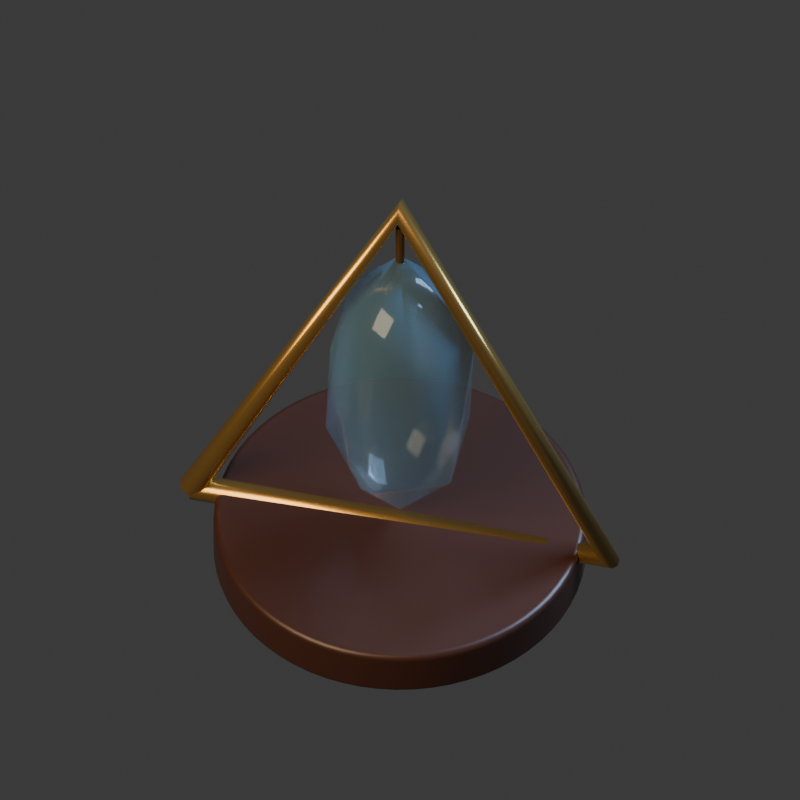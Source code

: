 # Source: oracle-prism-v1.blend  (saved by Blender 5.2.44; exported with 4.5.12 LTS)
import bpy
from mathutils import Matrix  # noqa: F401  (used for matrix-valued properties, if any)

bpy.ops.wm.read_factory_settings(use_empty=True)
scene = bpy.context.scene
scene.name = 'Scene'

# ---- collections
col_collection = bpy.data.collections.new('Collection'); scene.collection.children.link(col_collection)

# ---- materials (node trees are filled in below, after node groups)
mat_dark_turned_walnut = bpy.data.materials.new('Dark turned walnut')
mat_burnished_edges = bpy.data.materials.new('Burnished edges')
mat_crystal_glass = bpy.data.materials.new('Crystal glass')
mat_aged_bronze = bpy.data.materials.new('Aged bronze')

# ---- material node trees
mat_dark_turned_walnut.use_nodes = True; mat_dark_turned_walnut.node_tree.nodes.clear()
_N = mat_dark_turned_walnut.node_tree.nodes; _L = mat_dark_turned_walnut.node_tree.links
n0 = _N.new('ShaderNodeBsdfPrincipled'); n0.name = 'Principled BSDF'; n0.location = (-200, 100)
n0.inputs[0].default_value = (0.06, 0.022, 0.014, 1.0)
n0.inputs[1].default_value = 0.05
n0.inputs[2].default_value = 0.37
n0.inputs[10].default_value = 0.005
n1 = _N.new('ShaderNodeOutputMaterial'); n1.name = 'Material Output'; n1.location = (200, 100)
_L.new(n0.outputs[0], n1.inputs[0])
n1.is_active_output = True
mat_burnished_edges.use_nodes = True; mat_burnished_edges.node_tree.nodes.clear()
_N = mat_burnished_edges.node_tree.nodes; _L = mat_burnished_edges.node_tree.links
n0 = _N.new('ShaderNodeBsdfPrincipled'); n0.name = 'Principled BSDF'; n0.location = (-200, 100)
n0.inputs[0].default_value = (0.66, 0.4, 0.12, 1.0)
n0.inputs[1].default_value = 0.88
n0.inputs[2].default_value = 0.27
n0.inputs[10].default_value = 0.005
n1 = _N.new('ShaderNodeOutputMaterial'); n1.name = 'Material Output'; n1.location = (200, 100)
_L.new(n0.outputs[0], n1.inputs[0])
n1.is_active_output = True
mat_crystal_glass.use_nodes = True; mat_crystal_glass.node_tree.nodes.clear()
_N = mat_crystal_glass.node_tree.nodes; _L = mat_crystal_glass.node_tree.links
n0 = _N.new('ShaderNodeBsdfPrincipled'); n0.name = 'Principled BSDF'; n0.location = (-200, 100)
n0.inputs[0].default_value = (0.13, 0.29, 0.4, 1.0)
n0.inputs[1].default_value = 0.05
n0.inputs[2].default_value = 0.12
n0.inputs[4].default_value = 0.48
n0.inputs[10].default_value = 0.005
n0.inputs[18].default_value = 0.35
n0.inputs[19].default_value = 0.6
n1 = _N.new('ShaderNodeOutputMaterial'); n1.name = 'Material Output'; n1.location = (200, 100)
_L.new(n0.outputs[0], n1.inputs[0])
n1.is_active_output = True
mat_aged_bronze.use_nodes = True; mat_aged_bronze.node_tree.nodes.clear()
_N = mat_aged_bronze.node_tree.nodes; _L = mat_aged_bronze.node_tree.links
n0 = _N.new('ShaderNodeBsdfPrincipled'); n0.name = 'Principled BSDF'; n0.location = (-200, 100)
n0.inputs[0].default_value = (0.32, 0.17, 0.055, 1.0)
n0.inputs[1].default_value = 0.82
n0.inputs[2].default_value = 0.34
n0.inputs[10].default_value = 0.005
n1 = _N.new('ShaderNodeOutputMaterial'); n1.name = 'Material Output'; n1.location = (200, 100)
_L.new(n0.outputs[0], n1.inputs[0])
n1.is_active_output = True

# ---- world
world_world = bpy.data.worlds.new('World'); scene.world = world_world
world_world.use_nodes = True; world_world.node_tree.nodes.clear()
_N = world_world.node_tree.nodes; _L = world_world.node_tree.links
n0 = _N.new('ShaderNodeOutputWorld'); n0.name = 'World Output'; n0.location = (200, 100)
n1 = _N.new('ShaderNodeBackground'); n1.name = 'Background'; n1.location = (-200, 100)
n1.inputs[0].default_value = (0.05088, 0.05088, 0.05088, 1.0)
_L.new(n1.outputs[0], n0.inputs[0])
n0.is_active_output = True
world_world.color = (0.05088, 0.05088, 0.05088)
world_world.sun_shadow_jitter_overblur = 0.0

# ---- cameras
cam_camera_007 = bpy.data.cameras.new('Camera.007')
cam_camera_007.type = 'ORTHO'
cam_camera_007.ortho_scale = 2.1

# ---- lights
light_area_012 = bpy.data.lights.new('Area.012', 'AREA')
light_area_012.color = (1.0, 0.73, 0.43)
light_area_012.energy = 450.0
light_area_012.size = 4.0
light_area_012.size_y = 1.0
light_area_013 = bpy.data.lights.new('Area.013', 'AREA')
light_area_013.color = (0.4, 0.64, 1.0)
light_area_013.energy = 500.0
light_area_013.size = 3.0
light_area_013.size_y = 1.0

# ---- meshes
me_cylinder_002 = bpy.data.meshes.new('Cylinder.002')
me_cylinder_002.from_pydata([(0.0, 0.49, -0.07), (0.0, 0.49, 0.07), (0.04803, 0.4876, -0.07), (0.04803, 0.4876, 0.07), (0.09559, 0.4806, -0.07), (0.09559, 0.4806, 0.07), (0.1422, 0.4689, -0.07), (0.1422, 0.4689, 0.07), (0.1875, 0.4527, -0.07), (0.1875, 0.4527, 0.07), (0.231, 0.4321, -0.07), (0.231, 0.4321, 0.07), (0.2722, 0.4074, -0.07), (0.2722, 0.4074, 0.07), (0.3109, 0.3788, -0.07), (0.3109, 0.3788, 0.07), (0.3465, 0.3465, -0.07), (0.3465, 0.3465, 0.07), (0.3788, 0.3109, -0.07), (0.3788, 0.3109, 0.07), (0.4074, 0.2722, -0.07), (0.4074, 0.2722, 0.07), (0.4321, 0.231, -0.07), (0.4321, 0.231, 0.07), (0.4527, 0.1875, -0.07), (0.4527, 0.1875, 0.07), (0.4689, 0.1422, -0.07), (0.4689, 0.1422, 0.07), (0.4806, 0.09559, -0.07), (0.4806, 0.09559, 0.07), (0.4876, 0.04803, -0.07), (0.4876, 0.04803, 0.07), (0.49, 0.0, -0.07), (0.49, 0.0, 0.07), (0.4876, -0.04803, -0.07), (0.4876, -0.04803, 0.07), (0.4806, -0.09559, -0.07), (0.4806, -0.09559, 0.07), (0.4689, -0.1422, -0.07), (0.4689, -0.1422, 0.07), (0.4527, -0.1875, -0.07), (0.4527, -0.1875, 0.07), (0.4321, -0.231, -0.07), (0.4321, -0.231, 0.07), (0.4074, -0.2722, -0.07), (0.4074, -0.2722, 0.07), (0.3788, -0.3109, -0.07), (0.3788, -0.3109, 0.07), (0.3465, -0.3465, -0.07), (0.3465, -0.3465, 0.07), (0.3109, -0.3788, -0.07), (0.3109, -0.3788, 0.07), (0.2722, -0.4074, -0.07), (0.2722, -0.4074, 0.07), (0.231, -0.4321, -0.07), (0.231, -0.4321, 0.07), (0.1875, -0.4527, -0.07), (0.1875, -0.4527, 0.07), (0.1422, -0.4689, -0.07), (0.1422, -0.4689, 0.07), (0.09559, -0.4806, -0.07), (0.09559, -0.4806, 0.07), (0.04803, -0.4876, -0.07), (0.04803, -0.4876, 0.07), (0.0, -0.49, -0.07), (0.0, -0.49, 0.07), (-0.04803, -0.4876, -0.07), (-0.04803, -0.4876, 0.07), (-0.09559, -0.4806, -0.07), (-0.09559, -0.4806, 0.07), (-0.1422, -0.4689, -0.07), (-0.1422, -0.4689, 0.07), (-0.1875, -0.4527, -0.07), (-0.1875, -0.4527, 0.07), (-0.231, -0.4321, -0.07), (-0.231, -0.4321, 0.07), (-0.2722, -0.4074, -0.07), (-0.2722, -0.4074, 0.07), (-0.3109, -0.3788, -0.07), (-0.3109, -0.3788, 0.07), (-0.3465, -0.3465, -0.07), (-0.3465, -0.3465, 0.07), (-0.3788, -0.3109, -0.07), (-0.3788, -0.3109, 0.07), (-0.4074, -0.2722, -0.07), (-0.4074, -0.2722, 0.07), (-0.4321, -0.231, -0.07), (-0.4321, -0.231, 0.07), (-0.4527, -0.1875, -0.07), (-0.4527, -0.1875, 0.07), (-0.4689, -0.1422, -0.07), (-0.4689, -0.1422, 0.07), (-0.4806, -0.09559, -0.07), (-0.4806, -0.09559, 0.07), (-0.4876, -0.04803, -0.07), (-0.4876, -0.04803, 0.07), (-0.49, 0.0, -0.07), (-0.49, 0.0, 0.07), (-0.4876, 0.04803, -0.07), (-0.4876, 0.04803, 0.07), (-0.4806, 0.09559, -0.07), (-0.4806, 0.09559, 0.07), (-0.4689, 0.1422, -0.07), (-0.4689, 0.1422, 0.07), (-0.4527, 0.1875, -0.07), (-0.4527, 0.1875, 0.07), (-0.4321, 0.231, -0.07), (-0.4321, 0.231, 0.07), (-0.4074, 0.2722, -0.07), (-0.4074, 0.2722, 0.07), (-0.3788, 0.3109, -0.07), (-0.3788, 0.3109, 0.07), (-0.3465, 0.3465, -0.07), (-0.3465, 0.3465, 0.07), (-0.3109, 0.3788, -0.07), (-0.3109, 0.3788, 0.07), (-0.2722, 0.4074, -0.07), (-0.2722, 0.4074, 0.07), (-0.231, 0.4321, -0.07), (-0.231, 0.4321, 0.07), (-0.1875, 0.4527, -0.07), (-0.1875, 0.4527, 0.07), (-0.1422, 0.4689, -0.07), (-0.1422, 0.4689, 0.07), (-0.09559, 0.4806, -0.07), (-0.09559, 0.4806, 0.07), (-0.04803, 0.4876, -0.07), (-0.04803, 0.4876, 0.07)], [], [(0, 1, 3, 2), (2, 3, 5, 4), (4, 5, 7, 6), (6, 7, 9, 8), (8, 9, 11, 10), (10, 11, 13, 12), (12, 13, 15, 14), (14, 15, 17, 16), (16, 17, 19, 18), (18, 19, 21, 20), (20, 21, 23, 22), (22, 23, 25, 24), (24, 25, 27, 26), (26, 27, 29, 28), (28, 29, 31, 30), (30, 31, 33, 32), (32, 33, 35, 34), (34, 35, 37, 36), (36, 37, 39, 38), (38, 39, 41, 40), (40, 41, 43, 42), (42, 43, 45, 44), (44, 45, 47, 46), (46, 47, 49, 48), (48, 49, 51, 50), (50, 51, 53, 52), (52, 53, 55, 54), (54, 55, 57, 56), (56, 57, 59, 58), (58, 59, 61, 60), (60, 61, 63, 62), (62, 63, 65, 64), (64, 65, 67, 66), (66, 67, 69, 68), (68, 69, 71, 70), (70, 71, 73, 72), (72, 73, 75, 74), (74, 75, 77, 76), (76, 77, 79, 78), (78, 79, 81, 80), (80, 81, 83, 82), (82, 83, 85, 84), (84, 85, 87, 86), (86, 87, 89, 88), (88, 89, 91, 90), (90, 91, 93, 92), (92, 93, 95, 94), (94, 95, 97, 96), (96, 97, 99, 98), (98, 99, 101, 100), (100, 101, 103, 102), (102, 103, 105, 104), (104, 105, 107, 106), (106, 107, 109, 108), (108, 109, 111, 110), (110, 111, 113, 112), (112, 113, 115, 114), (114, 115, 117, 116), (116, 117, 119, 118), (118, 119, 121, 120), (120, 121, 123, 122), (122, 123, 125, 124), (3, 1, 127, 125, 123, 121, 119, 117, 115, 113, 111, 109, 107, 105, 103, 101, 99, 97, 95, 93, 91, 89, 87, 85, 83, 81, 79, 77, 75, 73, 71, 69, 67, 65, 63, 61, 59, 57, 55, 53, 51, 49, 47, 45, 43, 41, 39, 37, 35, 33, 31, 29, 27, 25, 23, 21, 19, 17, 15, 13, 11, 9, 7, 5), (124, 125, 127, 126), (126, 127, 1, 0), (0, 2, 4, 6, 8, 10, 12, 14, 16, 18, 20, 22, 24, 26, 28, 30, 32, 34, 36, 38, 40, 42, 44, 46, 48, 50, 52, 54, 56, 58, 60, 62, 64, 66, 68, 70, 72, 74, 76, 78, 80, 82, 84, 86, 88, 90, 92, 94, 96, 98, 100, 102, 104, 106, 108, 110, 112, 114, 116, 118, 120, 122, 124, 126)])
me_cylinder_002.polygons.foreach_set('use_smooth', [True] * 66)
_uv = me_cylinder_002.uv_layers.new(name='UVMap')
_uv.uv.foreach_set('vector', [1.0, 0.5, 1.0, 1.0, 0.9844, 1.0, 0.9844, 0.5, 0.9844, 0.5, 0.9844, 1.0, 0.9688, 1.0, 0.9688, 0.5, 0.9688, 0.5, 0.9688, 1.0, 0.9531, 1.0, 0.9531, 0.5, 0.9531, 0.5, 0.9531, 1.0, 0.9375, 1.0, 0.9375, 0.5, 0.9375, 0.5, 0.9375, 1.0, 0.9219, 1.0, 0.9219, 0.5, 0.9219, 0.5, 0.9219, 1.0, 0.9062, 1.0, 0.9062, 0.5, 0.9062, 0.5, 0.9062, 1.0, 0.8906, 1.0, 0.8906, 0.5, 0.8906, 0.5, 0.8906, 1.0, 0.875, 1.0, 0.875, 0.5, 0.875, 0.5, 0.875, 1.0, 0.8594, 1.0, 0.8594, 0.5, 0.8594, 0.5, 0.8594, 1.0, 0.8438, 1.0, 0.8438, 0.5, 0.8438, 0.5, 0.8438, 1.0, 0.8281, 1.0, 0.8281, 0.5, 0.8281, 0.5, 0.8281, 1.0, 0.8125, 1.0, 0.8125, 0.5, 0.8125, 0.5, 0.8125, 1.0, 0.7969, 1.0, 0.7969, 0.5, 0.7969, 0.5, 0.7969, 1.0, 0.7812, 1.0, 0.7812, 0.5, 0.7812, 0.5, 0.7812, 1.0, 0.7656, 1.0, 0.7656, 0.5, 0.7656, 0.5, 0.7656, 1.0, 0.75, 1.0, 0.75, 0.5, 0.75, 0.5, 0.75, 1.0, 0.7344, 1.0, 0.7344, 0.5, 0.7344, 0.5, 0.7344, 1.0, 0.7188, 1.0, 0.7188, 0.5, 0.7188, 0.5, 0.7188, 1.0, 0.7031, 1.0, 0.7031, 0.5, 0.7031, 0.5, 0.7031, 1.0, 0.6875, 1.0, 0.6875, 0.5, 0.6875, 0.5, 0.6875, 1.0, 0.6719, 1.0, 0.6719, 0.5, 0.6719, 0.5, 0.6719, 1.0, 0.6562, 1.0, 0.6562, 0.5, 0.6562, 0.5, 0.6562, 1.0, 0.6406, 1.0, 0.6406, 0.5, 0.6406, 0.5, 0.6406, 1.0, 0.625, 1.0, 0.625, 0.5, 0.625, 0.5, 0.625, 1.0, 0.6094, 1.0, 0.6094, 0.5, 0.6094, 0.5, 0.6094, 1.0, 0.5938, 1.0, 0.5938, 0.5, 0.5938, 0.5, 0.5938, 1.0, 0.5781, 1.0, 0.5781, 0.5, 0.5781, 0.5, 0.5781, 1.0, 0.5625, 1.0, 0.5625, 0.5, 0.5625, 0.5, 0.5625, 1.0, 0.5469, 1.0, 0.5469, 0.5, 0.5469, 0.5, 0.5469, 1.0, 0.5312, 1.0, 0.5312, 0.5, 0.5312, 0.5, 0.5312, 1.0, 0.5156, 1.0, 0.5156, 0.5, 0.5156, 0.5, 0.5156, 1.0, 0.5, 1.0, 0.5, 0.5, 0.5, 0.5, 0.5, 1.0, 0.4844, 1.0, 0.4844, 0.5, 0.4844, 0.5, 0.4844, 1.0, 0.4688, 1.0, 0.4688, 0.5, 0.4688, 0.5, 0.4688, 1.0, 0.4531, 1.0, 0.4531, 0.5, 0.4531, 0.5, 0.4531, 1.0, 0.4375, 1.0, 0.4375, 0.5, 0.4375, 0.5, 0.4375, 1.0, 0.4219, 1.0, 0.4219, 0.5, 0.4219, 0.5, 0.4219, 1.0, 0.4062, 1.0, 0.4062, 0.5, 0.4062, 0.5, 0.4062, 1.0, 0.3906, 1.0, 0.3906, 0.5, 0.3906, 0.5, 0.3906, 1.0, 0.375, 1.0, 0.375, 0.5, 0.375, 0.5, 0.375, 1.0, 0.3594, 1.0, 0.3594, 0.5, 0.3594, 0.5, 0.3594, 1.0, 0.3438, 1.0, 0.3438, 0.5, 0.3438, 0.5, 0.3438, 1.0, 0.3281, 1.0, 0.3281, 0.5, 0.3281, 0.5, 0.3281, 1.0, 0.3125, 1.0, 0.3125, 0.5, 0.3125, 0.5, 0.3125, 1.0, 0.2969, 1.0, 0.2969, 0.5, 0.2969, 0.5, 0.2969, 1.0, 0.2812, 1.0, 0.2812, 0.5, 0.2812, 0.5, 0.2812, 1.0, 0.2656, 1.0, 0.2656, 0.5, 0.2656, 0.5, 0.2656, 1.0, 0.25, 1.0, 0.25, 0.5, 0.25, 0.5, 0.25, 1.0, 0.2344, 1.0, 0.2344, 0.5, 0.2344, 0.5, 0.2344, 1.0, 0.2188, 1.0, 0.2188, 0.5, 0.2188, 0.5, 0.2188, 1.0, 0.2031, 1.0, 0.2031, 0.5, 0.2031, 0.5, 0.2031, 1.0, 0.1875, 1.0, 0.1875, 0.5, 0.1875, 0.5, 0.1875, 1.0, 0.1719, 1.0, 0.1719, 0.5, 0.1719, 0.5, 0.1719, 1.0, 0.1562, 1.0, 0.1562, 0.5, 0.1562, 0.5, 0.1562, 1.0, 0.1406, 1.0, 0.1406, 0.5, 0.1406, 0.5, 0.1406, 1.0, 0.125, 1.0, 0.125, 0.5, 0.125, 0.5, 0.125, 1.0, 0.1094, 1.0, 0.1094, 0.5, 0.1094, 0.5, 0.1094, 1.0, 0.09375, 1.0, 0.09375, 0.5, 0.09375, 0.5, 0.09375, 1.0, 0.07812, 1.0, 0.07812, 0.5, 0.07812, 0.5, 0.07812, 1.0, 0.0625, 1.0, 0.0625, 0.5, 0.0625, 0.5, 0.0625, 1.0, 0.04688, 1.0, 0.04688, 0.5, 0.04688, 0.5, 0.04688, 1.0, 0.03125, 1.0, 0.03125, 0.5, 0.2735, 0.4888, 0.25, 0.49, 0.2265, 0.4888, 0.2032, 0.4854, 0.1803, 0.4797, 0.1582, 0.4717, 0.1369, 0.4617, 0.1167, 0.4496, 0.09775, 0.4355, 0.08029, 0.4197, 0.06448, 0.4023, 0.05045, 0.3833, 0.03834, 0.3631, 0.02827, 0.3418, 0.02033, 0.3197, 0.01461, 0.2968, 0.01116, 0.2735, 0.01, 0.25, 0.01116, 0.2265, 0.01461, 0.2032, 0.02033, 0.1803, 0.02827, 0.1582, 0.03834, 0.1369, 0.05045, 0.1167, 0.06448, 0.09775, 0.08029, 0.08029, 0.09775, 0.06448, 0.1167, 0.05045, 0.1369, 0.03834, 0.1582, 0.02827, 0.1803, 0.02033, 0.2032, 0.01461, 0.2265, 0.01116, 0.25, 0.01, 0.2735, 0.01116, 0.2968, 0.01461, 0.3197, 0.02033, 0.3418, 0.02827, 0.3631, 0.03834, 0.3833, 0.05045, 0.4023, 0.06448, 0.4197, 0.08029, 0.4355, 0.09775, 0.4496, 0.1167, 0.4617, 0.1369, 0.4717, 0.1582, 0.4797, 0.1803, 0.4854, 0.2032, 0.4888, 0.2265, 0.49, 0.25, 0.4888, 0.2735, 0.4854, 0.2968, 0.4797, 0.3197, 0.4717, 0.3418, 0.4617, 0.3631, 0.4496, 0.3833, 0.4355, 0.4023, 0.4197, 0.4197, 0.4023, 0.4355, 0.3833, 0.4496, 0.3631, 0.4617, 0.3418, 0.4717, 0.3197, 0.4797, 0.2968, 0.4854, 0.03125, 0.5, 0.03125, 1.0, 0.01562, 1.0, 0.01562, 0.5, 0.01562, 0.5, 0.01562, 1.0, 0.0, 1.0, 0.0, 0.5, 0.75, 0.49, 0.7735, 0.4888, 0.7968, 0.4854, 0.8197, 0.4797, 0.8418, 0.4717, 0.8631, 0.4617, 0.8833, 0.4496, 0.9023, 0.4355, 0.9197, 0.4197, 0.9355, 0.4023, 0.9496, 0.3833, 0.9617, 0.3631, 0.9717, 0.3418, 0.9797, 0.3197, 0.9854, 0.2968, 0.9888, 0.2735, 0.99, 0.25, 0.9888, 0.2265, 0.9854, 0.2032, 0.9797, 0.1803, 0.9717, 0.1582, 0.9617, 0.1369, 0.9496, 0.1167, 0.9355, 0.09775, 0.9197, 0.08029, 0.9023, 0.06448, 0.8833, 0.05045, 0.8631, 0.03834, 0.8418, 0.02827, 0.8197, 0.02033, 0.7968, 0.01461, 0.7735, 0.01116, 0.75, 0.01, 0.7265, 0.01116, 0.7032, 0.01461, 0.6803, 0.02033, 0.6582, 0.02827, 0.6369, 0.03834, 0.6167, 0.05045, 0.5977, 0.06448, 0.5803, 0.08029, 0.5645, 0.09775, 0.5504, 0.1167, 0.5383, 0.1369, 0.5283, 0.1582, 0.5203, 0.1803, 0.5146, 0.2032, 0.5112, 0.2265, 0.51, 0.25, 0.5112, 0.2735, 0.5146, 0.2968, 0.5203, 0.3197, 0.5283, 0.3418, 0.5383, 0.3631, 0.5504, 0.3833, 0.5645, 0.4023, 0.5803, 0.4197, 0.5977, 0.4355, 0.6167, 0.4496, 0.6369, 0.4617, 0.6582, 0.4717, 0.6803, 0.4797, 0.7032, 0.4854, 0.7265, 0.4888])
me_cylinder_002.materials.append(mat_dark_turned_walnut)
me_cylinder_002.update()
me_icosphere_002 = bpy.data.meshes.new('Icosphere.002')
me_icosphere_002.from_pydata([(0.0, 0.0, -0.32), (0.2316, -0.1682, -0.1431), (-0.08844, -0.2722, -0.1431), (-0.2862, 0.0, -0.1431), (-0.08844, 0.2722, -0.1431), (0.2316, 0.1682, -0.1431), (0.08844, -0.2722, 0.1431), (-0.2316, -0.1682, 0.1431), (-0.2316, 0.1682, 0.1431), (0.08844, 0.2722, 0.1431), (0.2862, 0.0, 0.1431), (0.0, 0.0, 0.32)], [], [(0, 1, 2), (1, 0, 5), (0, 2, 3), (0, 3, 4), (0, 4, 5), (1, 5, 10), (2, 1, 6), (3, 2, 7), (4, 3, 8), (5, 4, 9), (1, 10, 6), (2, 6, 7), (3, 7, 8), (4, 8, 9), (5, 9, 10), (6, 10, 11), (7, 6, 11), (8, 7, 11), (9, 8, 11), (10, 9, 11)])
me_icosphere_002.polygons.foreach_set('use_smooth', [True] * 20)
_uv = me_icosphere_002.uv_layers.new(name='UVMap')
_uv.uv.foreach_set('vector', [0.1818, 0.0, 0.2727, 0.1575, 0.09091, 0.1575, 0.2727, 0.1575, 0.3636, 0.0, 0.4545, 0.1575, 0.9091, 0.0, 1.0, 0.1575, 0.8182, 0.1575, 0.7273, 0.0, 0.8182, 0.1575, 0.6364, 0.1575, 0.5455, 0.0, 0.6364, 0.1575, 0.4545, 0.1575, 0.2727, 0.1575, 0.4545, 0.1575, 0.3636, 0.3149, 0.09091, 0.1575, 0.2727, 0.1575, 0.1818, 0.3149, 0.8182, 0.1575, 1.0, 0.1575, 0.9091, 0.3149, 0.6364, 0.1575, 0.8182, 0.1575, 0.7273, 0.3149, 0.4545, 0.1575, 0.6364, 0.1575, 0.5455, 0.3149, 0.2727, 0.1575, 0.3636, 0.3149, 0.1818, 0.3149, 0.09091, 0.1575, 0.1818, 0.3149, 0.0, 0.3149, 0.8182, 0.1575, 0.9091, 0.3149, 0.7273, 0.3149, 0.6364, 0.1575, 0.7273, 0.3149, 0.5455, 0.3149, 0.4545, 0.1575, 0.5455, 0.3149, 0.3636, 0.3149, 0.1818, 0.3149, 0.3636, 0.3149, 0.2727, 0.4724, 0.0, 0.3149, 0.1818, 0.3149, 0.09091, 0.4724, 0.7273, 0.3149, 0.9091, 0.3149, 0.8182, 0.4724, 0.5455, 0.3149, 0.7273, 0.3149, 0.6364, 0.4724, 0.3636, 0.3149, 0.5455, 0.3149, 0.4545, 0.4724])
me_icosphere_002.materials.append(mat_crystal_glass)
me_icosphere_002.update()

# ---- curves / text
cu_oracleframe = bpy.data.curves.new('OracleFrame', 'CURVE')
cu_oracleframe.dimensions = '3D'
_sp = cu_oracleframe.splines.new('POLY'); _sp.points.add(3)
_sp.points.foreach_set('co', [-0.56, 0.0, 0.13, 1.0, 0.0, 0.0, 1.38, 1.0, 0.56, 0.0, 0.13, 1.0, -0.56, 0.0, 0.13, 1.0])
cu_oracleframe.materials.append(mat_burnished_edges)
cu_oracleframe.bevel_resolution = 3
cu_oracleframe.bevel_depth = 0.035
cu_oracleframe.fill_mode = 'FULL'
cu_prismsuspension = bpy.data.curves.new('PrismSuspension', 'CURVE')
cu_prismsuspension.dimensions = '3D'
_sp = cu_prismsuspension.splines.new('POLY'); _sp.points.add(1)
_sp.points.foreach_set('co', [0.0, 0.0, 1.32, 1.0, 0.0, 0.0, 1.18, 1.0])
cu_prismsuspension.materials.append(mat_aged_bronze)
cu_prismsuspension.bevel_resolution = 3
cu_prismsuspension.bevel_depth = 0.012
cu_prismsuspension.fill_mode = 'FULL'

# ---- objects
ob_oraclebase = bpy.data.objects.new('OracleBase', me_cylinder_002)
ob_oracleframe = bpy.data.objects.new('OracleFrame', cu_oracleframe)
ob_oracleprism = bpy.data.objects.new('OraclePrism', me_icosphere_002)
ob_prismsuspension = bpy.data.objects.new('PrismSuspension', cu_prismsuspension)
ob_area = bpy.data.objects.new('Area', light_area_012)
ob_area_001 = bpy.data.objects.new('Area.001', light_area_013)
ob_camera = bpy.data.objects.new('Camera', cam_camera_007)

# ---- transforms, parenting, visibility, modifiers, constraints
ob_oraclebase.location = (0.0, 0.0, 0.08)
_m = ob_oraclebase.modifiers.new('Turned bevel', 'BEVEL')
_m.width = 0.018
_m.width_pct = 0.018
_m.segments = 3
_m = ob_oraclebase.modifiers.new('Weighted normals', 'WEIGHTED_NORMAL')
ob_oracleframe.location = (0.0, 0.0, 0.0)
ob_oracleprism.location = (0.0, 0.0, 0.69)
ob_oracleprism.scale = (0.7, 0.7, 1.6)
ob_prismsuspension.location = (0.0, 0.0, 0.0)
ob_area.location = (-3.0, -4.0, 5.0)
ob_area.rotation_euler = (0.8514, 1.717e-08, -0.6435)
ob_area_001.location = (3.0, 2.0, 4.0)
ob_area_001.rotation_euler = (0.8177, 8.885e-08, 2.159)
ob_camera.location = (1.0, -4.5, 6.0)
ob_camera.rotation_euler = (0.7084, 2.096e-09, 0.2187)

# ---- collection membership
col_collection.objects.link(ob_oraclebase)
col_collection.objects.link(ob_oracleframe)
col_collection.objects.link(ob_oracleprism)
col_collection.objects.link(ob_prismsuspension)
col_collection.objects.link(ob_area)
col_collection.objects.link(ob_area_001)
col_collection.objects.link(ob_camera)

# ---- scene / render settings (as saved in the file)
scene.camera = ob_camera
scene.frame_start = 1; scene.frame_end = 250; scene.frame_set(1)
scene.render.engine = 'CYCLES'
scene.render.image_settings.file_format = 'WEBP'
scene.render.image_settings.quality = 94
scene.render.resolution_x = 640
scene.render.resolution_y = 640
scene.render.film_transparent = True
scene.render.bake_bias = 0.0
scene.render.bake_samples = 0
scene.render.compositor_device = 'GPU'
scene.cycles.samples = 40
scene.eevee.use_volume_custom_range = False
scene.eevee.fast_gi_thickness_near = 0.1
scene.eevee.fast_gi_thickness_far = 0.0
scene.eevee.ray_tracing_options.screen_trace_thickness = 0.1
bpy.context.view_layer.update()
